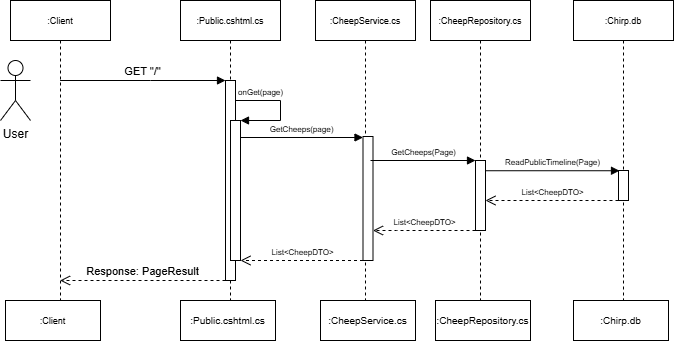

The diagram above was exported from draw.io. Its source (the exported page's mxGraphModel, read from the mxfile embedded in the PNG):
<mxGraphModel dx="955" dy="482" grid="1" gridSize="10" guides="1" tooltips="1" connect="1" arrows="1" fold="1" page="1" pageScale="1" pageWidth="850" pageHeight="1100" math="0" shadow="0">
  <root>
    <mxCell id="0" />
    <mxCell id="1" parent="0" />
    <mxCell id="aM9ryv3xv72pqoxQDRHE-1" value="&lt;font style=&quot;font-size: 9px;&quot;&gt;:Client&lt;/font&gt;" style="shape=umlLifeline;perimeter=lifelinePerimeter;whiteSpace=wrap;html=1;container=0;dropTarget=0;collapsible=0;recursiveResize=0;outlineConnect=0;portConstraint=eastwest;newEdgeStyle={&quot;edgeStyle&quot;:&quot;elbowEdgeStyle&quot;,&quot;elbow&quot;:&quot;vertical&quot;,&quot;curved&quot;:0,&quot;rounded&quot;:0};" parent="1" vertex="1">
      <mxGeometry x="40" y="40" width="100" height="300" as="geometry" />
    </mxCell>
    <mxCell id="aM9ryv3xv72pqoxQDRHE-5" value="&lt;font style=&quot;font-size: 9px;&quot;&gt;:Public.cshtml.cs&lt;/font&gt;" style="shape=umlLifeline;perimeter=lifelinePerimeter;whiteSpace=wrap;html=1;container=0;dropTarget=0;collapsible=0;recursiveResize=0;outlineConnect=0;portConstraint=eastwest;newEdgeStyle={&quot;edgeStyle&quot;:&quot;elbowEdgeStyle&quot;,&quot;elbow&quot;:&quot;vertical&quot;,&quot;curved&quot;:0,&quot;rounded&quot;:0};" parent="1" vertex="1">
      <mxGeometry x="210" y="40" width="100" height="300" as="geometry" />
    </mxCell>
    <mxCell id="aM9ryv3xv72pqoxQDRHE-6" value="" style="html=1;points=[];perimeter=orthogonalPerimeter;outlineConnect=0;targetShapes=umlLifeline;portConstraint=eastwest;newEdgeStyle={&quot;edgeStyle&quot;:&quot;elbowEdgeStyle&quot;,&quot;elbow&quot;:&quot;vertical&quot;,&quot;curved&quot;:0,&quot;rounded&quot;:0};" parent="aM9ryv3xv72pqoxQDRHE-5" vertex="1">
      <mxGeometry x="45" y="80" width="10" height="200" as="geometry" />
    </mxCell>
    <mxCell id="aJjdtU2Fl_TfMt0-okR--7" value="&lt;font style=&quot;font-size: 8px;&quot;&gt;onGet(page)&lt;/font&gt;" style="html=1;verticalAlign=bottom;endArrow=block;curved=0;rounded=0;spacingLeft=0;" edge="1" parent="aM9ryv3xv72pqoxQDRHE-5" source="aM9ryv3xv72pqoxQDRHE-6" target="aJjdtU2Fl_TfMt0-okR--8">
      <mxGeometry x="-0.5238" width="80" relative="1" as="geometry">
        <mxPoint x="60" y="100" as="sourcePoint" />
        <mxPoint x="64" y="120" as="targetPoint" />
        <Array as="points">
          <mxPoint x="100" y="100" />
          <mxPoint x="100" y="120" />
        </Array>
        <mxPoint as="offset" />
      </mxGeometry>
    </mxCell>
    <mxCell id="aJjdtU2Fl_TfMt0-okR--8" value="" style="html=1;points=[[0,0,0,0,5],[0,1,0,0,-5],[1,0,0,0,5],[1,1,0,0,-5]];perimeter=orthogonalPerimeter;outlineConnect=0;targetShapes=umlLifeline;portConstraint=eastwest;newEdgeStyle={&quot;curved&quot;:0,&quot;rounded&quot;:0};" vertex="1" parent="aM9ryv3xv72pqoxQDRHE-5">
      <mxGeometry x="50" y="120" width="10" height="140" as="geometry" />
    </mxCell>
    <mxCell id="aM9ryv3xv72pqoxQDRHE-7" value="GET &quot;/&quot;" style="html=1;verticalAlign=bottom;endArrow=block;edgeStyle=elbowEdgeStyle;elbow=vertical;curved=0;rounded=0;" parent="1" source="aM9ryv3xv72pqoxQDRHE-1" target="aM9ryv3xv72pqoxQDRHE-6" edge="1">
      <mxGeometry relative="1" as="geometry">
        <mxPoint x="95" y="119.99999999999994" as="sourcePoint" />
        <Array as="points">
          <mxPoint x="180" y="120" />
        </Array>
      </mxGeometry>
    </mxCell>
    <mxCell id="aM9ryv3xv72pqoxQDRHE-8" value="Response: PageResult" style="html=1;verticalAlign=bottom;endArrow=open;dashed=1;endSize=8;edgeStyle=elbowEdgeStyle;elbow=vertical;curved=0;rounded=0;" parent="1" target="aM9ryv3xv72pqoxQDRHE-1" edge="1">
      <mxGeometry relative="1" as="geometry">
        <mxPoint x="95" y="320" as="targetPoint" />
        <Array as="points">
          <mxPoint x="190" y="320" />
        </Array>
        <mxPoint x="255" y="320" as="sourcePoint" />
      </mxGeometry>
    </mxCell>
    <mxCell id="aJjdtU2Fl_TfMt0-okR--1" value="User" style="shape=umlActor;verticalLabelPosition=bottom;verticalAlign=top;html=1;outlineConnect=0;" vertex="1" parent="1">
      <mxGeometry x="30" y="100" width="30" height="60" as="geometry" />
    </mxCell>
    <mxCell id="aJjdtU2Fl_TfMt0-okR--2" value="&lt;font style=&quot;font-size: 9px;&quot;&gt;:Chirp.db&lt;/font&gt;" style="shape=umlLifeline;perimeter=lifelinePerimeter;whiteSpace=wrap;html=1;container=0;dropTarget=0;collapsible=0;recursiveResize=0;outlineConnect=0;portConstraint=eastwest;newEdgeStyle={&quot;edgeStyle&quot;:&quot;elbowEdgeStyle&quot;,&quot;elbow&quot;:&quot;vertical&quot;,&quot;curved&quot;:0,&quot;rounded&quot;:0};" vertex="1" parent="1">
      <mxGeometry x="603" y="40" width="100" height="300" as="geometry" />
    </mxCell>
    <mxCell id="aJjdtU2Fl_TfMt0-okR--25" value="" style="html=1;points=[[0,0,0,0,5],[0,1,0,0,-5],[1,0,0,0,5],[1,1,0,0,-5]];perimeter=orthogonalPerimeter;outlineConnect=0;targetShapes=umlLifeline;portConstraint=eastwest;newEdgeStyle={&quot;curved&quot;:0,&quot;rounded&quot;:0};" vertex="1" parent="aJjdtU2Fl_TfMt0-okR--2">
      <mxGeometry x="45" y="170" width="10" height="30" as="geometry" />
    </mxCell>
    <mxCell id="aJjdtU2Fl_TfMt0-okR--16" value="&lt;font style=&quot;font-size: 9px;&quot;&gt;:CheepService.cs&lt;/font&gt;" style="shape=umlLifeline;perimeter=lifelinePerimeter;whiteSpace=wrap;html=1;container=0;dropTarget=0;collapsible=0;recursiveResize=0;outlineConnect=0;portConstraint=eastwest;newEdgeStyle={&quot;edgeStyle&quot;:&quot;elbowEdgeStyle&quot;,&quot;elbow&quot;:&quot;vertical&quot;,&quot;curved&quot;:0,&quot;rounded&quot;:0};" vertex="1" parent="1">
      <mxGeometry x="345" y="40" width="100" height="300" as="geometry" />
    </mxCell>
    <mxCell id="aJjdtU2Fl_TfMt0-okR--19" value="" style="html=1;points=[[0,0,0,0,5],[0,1,0,0,-5],[1,0,0,0,5],[1,1,0,0,-5]];perimeter=orthogonalPerimeter;outlineConnect=0;targetShapes=umlLifeline;portConstraint=eastwest;newEdgeStyle={&quot;curved&quot;:0,&quot;rounded&quot;:0};" vertex="1" parent="aJjdtU2Fl_TfMt0-okR--16">
      <mxGeometry x="47.5" y="136" width="10" height="124" as="geometry" />
    </mxCell>
    <mxCell id="aJjdtU2Fl_TfMt0-okR--18" value="&lt;font style=&quot;font-size: 8px;&quot;&gt;GetCheeps(page)&lt;/font&gt;" style="html=1;verticalAlign=bottom;endArrow=block;curved=0;rounded=0;" edge="1" parent="1" target="aJjdtU2Fl_TfMt0-okR--19">
      <mxGeometry width="80" relative="1" as="geometry">
        <mxPoint x="270" y="177" as="sourcePoint" />
        <mxPoint x="370" y="177" as="targetPoint" />
      </mxGeometry>
    </mxCell>
    <mxCell id="aJjdtU2Fl_TfMt0-okR--20" value="&lt;font style=&quot;font-size: 9px;&quot;&gt;:CheepRepository.cs&lt;/font&gt;" style="shape=umlLifeline;perimeter=lifelinePerimeter;whiteSpace=wrap;html=1;container=0;dropTarget=0;collapsible=0;recursiveResize=0;outlineConnect=0;portConstraint=eastwest;newEdgeStyle={&quot;edgeStyle&quot;:&quot;elbowEdgeStyle&quot;,&quot;elbow&quot;:&quot;vertical&quot;,&quot;curved&quot;:0,&quot;rounded&quot;:0};" vertex="1" parent="1">
      <mxGeometry x="460" y="40" width="100" height="300" as="geometry" />
    </mxCell>
    <mxCell id="aJjdtU2Fl_TfMt0-okR--21" value="" style="html=1;points=[];perimeter=orthogonalPerimeter;outlineConnect=0;targetShapes=umlLifeline;portConstraint=eastwest;newEdgeStyle={&quot;edgeStyle&quot;:&quot;elbowEdgeStyle&quot;,&quot;elbow&quot;:&quot;vertical&quot;,&quot;curved&quot;:0,&quot;rounded&quot;:0};" vertex="1" parent="aJjdtU2Fl_TfMt0-okR--20">
      <mxGeometry x="45" y="160" width="10" height="70" as="geometry" />
    </mxCell>
    <mxCell id="aJjdtU2Fl_TfMt0-okR--22" value="&lt;font style=&quot;font-size: 8px;&quot;&gt;GetCheeps(Page)&lt;/font&gt;" style="html=1;verticalAlign=bottom;endArrow=block;curved=0;rounded=0;" edge="1" parent="1" target="aJjdtU2Fl_TfMt0-okR--21">
      <mxGeometry width="80" relative="1" as="geometry">
        <mxPoint x="400" y="200" as="sourcePoint" />
        <mxPoint x="495" y="200" as="targetPoint" />
      </mxGeometry>
    </mxCell>
    <mxCell id="aJjdtU2Fl_TfMt0-okR--23" value="&lt;font style=&quot;font-size: 8px;&quot;&gt;ReadPublicTimeline(Page)&lt;/font&gt;" style="html=1;verticalAlign=bottom;endArrow=block;curved=0;rounded=0;entryX=0.1;entryY=0.008;entryDx=0;entryDy=0;entryPerimeter=0;" edge="1" parent="1" source="aJjdtU2Fl_TfMt0-okR--21" target="aJjdtU2Fl_TfMt0-okR--25">
      <mxGeometry width="80" relative="1" as="geometry">
        <mxPoint x="520" y="210" as="sourcePoint" />
        <mxPoint x="620" y="210" as="targetPoint" />
      </mxGeometry>
    </mxCell>
    <mxCell id="aJjdtU2Fl_TfMt0-okR--30" value="&lt;font style=&quot;font-size: 8px;&quot;&gt;List&amp;lt;CheepDTO&amp;gt;&lt;/font&gt;" style="html=1;verticalAlign=bottom;endArrow=open;dashed=1;endSize=8;curved=0;rounded=0;" edge="1" parent="1" source="aJjdtU2Fl_TfMt0-okR--25" target="aJjdtU2Fl_TfMt0-okR--21">
      <mxGeometry relative="1" as="geometry">
        <mxPoint x="630" y="240" as="sourcePoint" />
        <mxPoint x="550" y="240" as="targetPoint" />
        <Array as="points">
          <mxPoint x="590" y="240" />
        </Array>
      </mxGeometry>
    </mxCell>
    <mxCell id="aJjdtU2Fl_TfMt0-okR--31" value="&lt;font style=&quot;font-size: 8px;&quot;&gt;List&amp;lt;CheepDTO&amp;gt;&lt;/font&gt;" style="html=1;verticalAlign=bottom;endArrow=open;dashed=1;endSize=8;curved=0;rounded=0;" edge="1" parent="1" source="aJjdtU2Fl_TfMt0-okR--21" target="aJjdtU2Fl_TfMt0-okR--19">
      <mxGeometry relative="1" as="geometry">
        <mxPoint x="500" y="270" as="sourcePoint" />
        <mxPoint x="420" y="270" as="targetPoint" />
        <Array as="points">
          <mxPoint x="426" y="270" />
        </Array>
      </mxGeometry>
    </mxCell>
    <mxCell id="aJjdtU2Fl_TfMt0-okR--32" value="&lt;font style=&quot;font-size: 8px;&quot;&gt;List&amp;lt;CheepDTO&amp;gt;&lt;/font&gt;" style="html=1;verticalAlign=bottom;endArrow=open;dashed=1;endSize=8;curved=0;rounded=0;" edge="1" parent="1" source="aJjdtU2Fl_TfMt0-okR--19" target="aJjdtU2Fl_TfMt0-okR--8">
      <mxGeometry relative="1" as="geometry">
        <mxPoint x="385" y="300" as="sourcePoint" />
        <mxPoint x="280" y="300" as="targetPoint" />
        <Array as="points">
          <mxPoint x="306" y="300" />
        </Array>
      </mxGeometry>
    </mxCell>
    <mxCell id="aJjdtU2Fl_TfMt0-okR--34" value="&lt;font style=&quot;font-size: 9px;&quot;&gt;:Client&lt;/font&gt;" style="html=1;whiteSpace=wrap;" vertex="1" parent="1">
      <mxGeometry x="35" y="340" width="95" height="40" as="geometry" />
    </mxCell>
    <mxCell id="aJjdtU2Fl_TfMt0-okR--35" value="&lt;font size=&quot;1&quot;&gt;:Public.cshtml.cs&lt;/font&gt;" style="html=1;whiteSpace=wrap;" vertex="1" parent="1">
      <mxGeometry x="210" y="340" width="95" height="40" as="geometry" />
    </mxCell>
    <mxCell id="aJjdtU2Fl_TfMt0-okR--36" value="&lt;font size=&quot;1&quot;&gt;:CheepService.cs&lt;/font&gt;" style="html=1;whiteSpace=wrap;" vertex="1" parent="1">
      <mxGeometry x="350" y="340" width="95" height="40" as="geometry" />
    </mxCell>
    <mxCell id="aJjdtU2Fl_TfMt0-okR--37" value="&lt;font size=&quot;1&quot;&gt;:CheepRepository.cs&lt;/font&gt;" style="html=1;whiteSpace=wrap;" vertex="1" parent="1">
      <mxGeometry x="465" y="340" width="95" height="40" as="geometry" />
    </mxCell>
    <mxCell id="aJjdtU2Fl_TfMt0-okR--38" value="&lt;font size=&quot;1&quot;&gt;:Chirp.db&lt;/font&gt;" style="html=1;whiteSpace=wrap;" vertex="1" parent="1">
      <mxGeometry x="603" y="340" width="95" height="40" as="geometry" />
    </mxCell>
  </root>
</mxGraphModel>